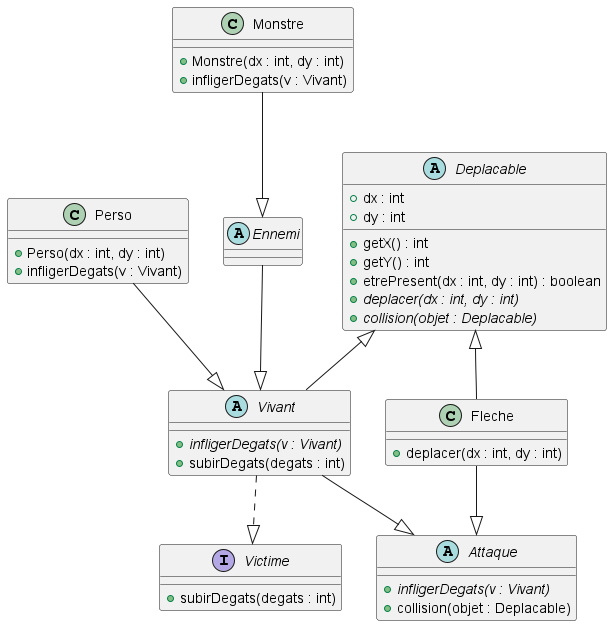

The diagram above was rendered by PlantUML. Its source (embedded in the PNG):
@startuml

abstract class Deplacable{
+dx : int
+dy : int
+getX() : int
+getY() : int
+etrePresent(dx : int, dy : int) : boolean
+{abstract}deplacer(dx : int, dy : int)
+{abstract}collision(objet : Deplacable)
}



class Perso{
+Perso(dx : int, dy : int)
+infligerDegats(v : Vivant)
}

class Monstre{
+Monstre(dx : int, dy : int)
+infligerDegats(v : Vivant)
}

abstract class Vivant{
+{abstract}infligerDegats(v : Vivant)
+subirDegats(degats : int)
}

interface Victime {
+subirDegats(degats : int)
}

abstract class Attaque {
+{abstract}infligerDegats(v : Vivant)
+collision(objet : Deplacable)
}

class Fleche {
+deplacer(dx : int, dy : int)
}

abstract class Ennemi {
}

Deplacable <|-- Fleche
Deplacable <|-- Vivant
Perso --|> Vivant
Monstre --|> Ennemi
Ennemi --|> Vivant
Vivant ..|> Victime
Vivant --|> Attaque
Fleche --|> Attaque
@enduml